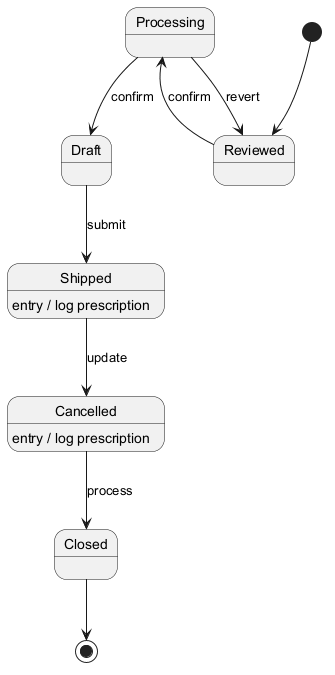

The diagram above was rendered by PlantUML. Its source (embedded in the PNG):
@startuml
skinparam backgroundColor #FFFFFF
skinparam classBackgroundColor #F3E5F5
skinparam classBorderColor #6A1B9A
[*] --> Reviewed
Reviewed --> Processing : confirm
Processing --> Draft : confirm
Draft --> Shipped : submit
Shipped --> Cancelled : update
Shipped : entry / log prescription
Cancelled --> Closed : process
Cancelled : entry / log prescription
Processing --> Reviewed : revert
Closed --> [*]
@enduml